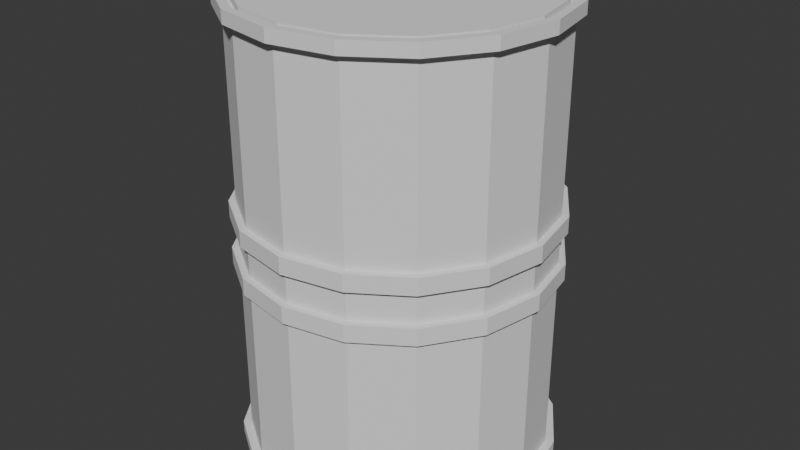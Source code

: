 # Source: Barrel.blend  (saved by Blender 4.1.24; exported with 4.5.12 LTS)
import bpy
from mathutils import Matrix  # noqa: F401  (used for matrix-valued properties, if any)

bpy.ops.wm.read_factory_settings(use_empty=True)
scene = bpy.context.scene
scene.name = 'Scene'

# ---- collections
col_collection = bpy.data.collections.new('Collection'); scene.collection.children.link(col_collection)

# ---- world
world_world = bpy.data.worlds.new('World'); scene.world = world_world
world_world.use_nodes = True; world_world.node_tree.nodes.clear()
_N = world_world.node_tree.nodes; _L = world_world.node_tree.links
n0 = _N.new('ShaderNodeOutputWorld'); n0.name = 'World Output'; n0.location = (300, 300)
n1 = _N.new('ShaderNodeBackground'); n1.name = 'Background'; n1.location = (10, 300)
n1.inputs[0].default_value = (0.05088, 0.05088, 0.05088, 1.0)
_L.new(n1.outputs[0], n0.inputs[0])
n0.is_active_output = True
world_world.color = (0.05088, 0.05088, 0.05088)
world_world.use_sun_shadow = False
world_world.sun_shadow_jitter_overblur = 0.0

# ---- meshes
me_cylinder = bpy.data.meshes.new('Cylinder')
me_cylinder.from_pydata([(0.0, 0.9616, 1.0), (0.368, 0.8884, 1.0), (0.6799, 0.6799, 1.0), (0.8884, 0.368, 1.0), (0.9616, 0.0, 1.0), (0.8884, -0.368, 1.0), (0.6799, -0.6799, 1.0), (0.368, -0.8884, 1.0), (0.0, -0.9616, 1.0), (-0.368, -0.8884, 1.0), (-0.6799, -0.6799, 1.0), (-0.8884, -0.368, 1.0), (-0.9616, 0.0, 1.0), (-0.8884, 0.368, 1.0), (-0.6799, 0.6799, 1.0), (-0.368, 0.8884, 1.0), (0.0, 1.0, 0.0), (0.3827, 0.9239, 0.0), (0.7071, 0.7071, 0.0), (0.9239, 0.3827, 0.0), (1.0, 0.0, 0.0), (0.9239, -0.3827, 0.0), (0.7071, -0.7071, 0.0), (0.3827, -0.9239, 0.0), (0.0, -1.0, 0.0), (-0.3827, -0.9239, 0.0), (-0.7071, -0.7071, 0.0), (-0.9239, -0.3827, 0.0), (-1.0, 0.0, 0.0), (-0.9239, 0.3827, 0.0), (-0.7071, 0.7071, 0.0), (-0.3827, 0.9239, 0.0), (0.0, 1.0, 0.9445), (0.3827, 0.9239, 0.9445), (0.7071, 0.7071, 0.9445), (0.9239, 0.3827, 0.9445), (1.0, 0.0, 0.9445), (0.9239, -0.3827, 0.9445), (0.7071, -0.7071, 0.9445), (0.3827, -0.9239, 0.9445), (0.0, -1.0, 0.9445), (-0.3827, -0.9239, 0.9445), (-0.7071, -0.7071, 0.9445), (-0.9239, -0.3827, 0.9445), (-1.0, 0.0, 0.9445), (-0.9239, 0.3827, 0.9445), (-0.7071, 0.7071, 0.9445), (-0.3827, 0.9239, 0.9445), (0.3827, 0.9239, 0.06816), (0.7071, 0.7071, 0.06816), (0.9239, 0.3827, 0.06816), (1.0, 0.0, 0.06816), (0.9239, -0.3827, 0.06816), (0.7071, -0.7071, 0.06816), (0.3827, -0.9239, 0.06816), (0.0, -1.0, 0.06816), (-0.3827, -0.9239, 0.06816), (-0.7071, -0.7071, 0.06816), (-0.9239, -0.3827, 0.06816), (-1.0, 0.0, 0.06816), (-0.9239, 0.3827, 0.06816), (-0.7071, 0.7071, 0.06816), (-0.3827, 0.9239, 0.06816), (0.0, 1.0, 0.06816), (0.0, 1.0, 0.1423), (0.3827, 0.9239, 0.1423), (0.7071, 0.7071, 0.1423), (0.9239, 0.3827, 0.1423), (1.0, 0.0, 0.1423), (0.9239, -0.3827, 0.1423), (0.7071, -0.7071, 0.1423), (0.3827, -0.9239, 0.1423), (0.0, -1.0, 0.1423), (-0.3827, -0.9239, 0.1423), (-0.7071, -0.7071, 0.1423), (-0.9239, -0.3827, 0.1423), (-1.0, 0.0, 0.1423), (-0.9239, 0.3827, 0.1423), (-0.7071, 0.7071, 0.1423), (-0.3827, 0.9239, 0.1423), (0.4037, 0.9747, 1.0), (0.0, 1.055, 1.0), (0.0, 1.055, 0.9445), (0.746, 0.746, 1.0), (0.9747, 0.4037, 1.0), (1.055, 0.0, 1.0), (0.9747, -0.4037, 1.0), (0.746, -0.746, 1.0), (0.4037, -0.9747, 1.0), (0.0, -1.055, 1.0), (-0.4037, -0.9747, 1.0), (-0.746, -0.746, 1.0), (-0.9747, -0.4037, 1.0), (-1.055, 0.0, 1.0), (-0.9747, 0.4037, 1.0), (-0.746, 0.746, 1.0), (-0.4037, 0.9747, 1.0), (0.4037, 0.9747, 0.9445), (0.746, 0.746, 0.9445), (0.9747, 0.4037, 0.9445), (1.055, 0.0, 0.9445), (0.9747, -0.4037, 0.9445), (0.746, -0.746, 0.9445), (0.4037, -0.9747, 0.9445), (0.0, -1.055, 0.9445), (-0.4037, -0.9747, 0.9445), (-0.746, -0.746, 0.9445), (-0.9747, -0.4037, 0.9445), (-1.055, 0.0, 0.9445), (-0.9747, 0.4037, 0.9445), (-0.746, 0.746, 0.9445), (-0.4037, 0.9747, 0.9445), (0.3827, 0.9239, 0.1423), (0.3827, 0.9239, 0.06816), (0.7071, 0.7071, 0.1423), (0.7071, 0.7071, 0.06816), (0.9239, 0.3827, 0.1423), (0.9239, 0.3827, 0.06816), (1.0, 0.0, 0.1423), (1.0, 0.0, 0.06816), (0.9239, -0.3827, 0.1423), (0.9239, -0.3827, 0.06816), (0.7071, -0.7071, 0.1423), (0.7071, -0.7071, 0.06816), (0.3827, -0.9239, 0.1423), (0.3827, -0.9239, 0.06816), (0.0, -1.0, 0.1423), (0.0, -1.0, 0.06816), (-0.3827, -0.9239, 0.1423), (-0.3827, -0.9239, 0.06816), (-0.7071, -0.7071, 0.1423), (-0.7071, -0.7071, 0.06816), (-0.9239, -0.3827, 0.1423), (-0.9239, -0.3827, 0.06816), (-1.0, 0.0, 0.1423), (-1.0, 0.0, 0.06816), (-0.9239, 0.3827, 0.1423), (-0.9239, 0.3827, 0.06816), (-0.7071, 0.7071, 0.1423), (-0.7071, 0.7071, 0.06816), (-0.3827, 0.9239, 0.1423), (-0.3827, 0.9239, 0.06816), (0.0, 1.0, 0.06816), (0.0, 1.0, 0.1423), (0.3992, 0.9638, 0.1423), (0.3992, 0.9638, 0.06816), (0.7377, 0.7377, 0.1423), (0.7377, 0.7377, 0.06816), (0.9638, 0.3992, 0.1423), (0.9638, 0.3992, 0.06816), (1.043, 0.0, 0.1423), (1.043, 0.0, 0.06816), (0.9638, -0.3992, 0.1423), (0.9638, -0.3992, 0.06816), (0.7377, -0.7377, 0.1423), (0.7377, -0.7377, 0.06816), (0.3992, -0.9638, 0.1423), (0.3992, -0.9638, 0.06816), (0.0, -1.043, 0.1423), (0.0, -1.043, 0.06816), (-0.3992, -0.9638, 0.1423), (-0.3992, -0.9638, 0.06816), (-0.7377, -0.7377, 0.1423), (-0.7377, -0.7377, 0.06816), (-0.9638, -0.3992, 0.1423), (-0.9638, -0.3992, 0.06816), (-1.043, 0.0, 0.1423), (-1.043, 0.0, 0.06816), (-0.9638, 0.3992, 0.1423), (-0.9638, 0.3992, 0.06816), (-0.7377, 0.7377, 0.1423), (-0.7377, 0.7377, 0.06816), (-0.3992, 0.9638, 0.1423), (-0.3992, 0.9638, 0.06816), (0.0, 1.043, 0.06816), (0.0, 1.043, 0.1423), (0.3827, 0.9239, 1.0), (0.0, 1.0, 1.0), (0.7071, 0.7071, 1.0), (0.9239, 0.3827, 1.0), (1.0, 0.0, 1.0), (0.9239, -0.3827, 1.0), (0.7071, -0.7071, 1.0), (0.3827, -0.9239, 1.0), (0.0, -1.0, 1.0), (-0.3827, -0.9239, 1.0), (-0.7071, -0.7071, 1.0), (-0.9239, -0.3827, 1.0), (-1.0, 0.0, 1.0), (-0.9239, 0.3827, 1.0), (-0.7071, 0.7071, 1.0), (-0.3827, 0.9239, 1.0), (0.3827, 0.9239, 0.9686), (0.0, 1.0, 0.9686), (0.7071, 0.7071, 0.9686), (0.9239, 0.3827, 0.9686), (1.0, 0.0, 0.9686), (0.9239, -0.3827, 0.9686), (0.7071, -0.7071, 0.9686), (0.3827, -0.9239, 0.9686), (0.0, -1.0, 0.9686), (-0.3827, -0.9239, 0.9686), (-0.7071, -0.7071, 0.9686), (-0.9239, -0.3827, 0.9686), (-1.0, 0.0, 0.9686), (-0.9239, 0.3827, 0.9686), (-0.7071, 0.7071, 0.9686), (-0.3827, 0.9239, 0.9686), (0.368, 0.8884, 0.9686), (0.0, 0.9616, 0.9686), (0.6799, 0.6799, 0.9686), (0.8884, 0.368, 0.9686), (0.9616, 0.0, 0.9686), (0.8884, -0.368, 0.9686), (0.6799, -0.6799, 0.9686), (0.368, -0.8884, 0.9686), (0.0, -0.9616, 0.9686), (-0.368, -0.8884, 0.9686), (-0.6799, -0.6799, 0.9686), (-0.8884, -0.368, 0.9686), (-0.9616, 0.0, 0.9686), (-0.8884, 0.368, 0.9686), (-0.6799, 0.6799, 0.9686), (-0.368, 0.8884, 0.9686)], [], [(44, 43, 107, 108), (189, 190, 95, 94), (177, 176, 80, 81), (45, 44, 108, 109), (188, 189, 94, 93), (46, 45, 109, 110), (187, 188, 93, 92), (33, 32, 82, 97), (47, 46, 110, 111), (186, 187, 92, 91), (34, 33, 97, 98), (32, 47, 111, 82), (185, 186, 91, 90), (35, 34, 98, 99), (1, 0, 15, 14, 13, 12, 11, 10, 9, 8, 7, 6, 5, 4, 3, 2), (184, 185, 90, 89), (36, 35, 99, 100), (79, 47, 32, 64), (78, 46, 47, 79), (77, 45, 46, 78), (76, 44, 45, 77), (75, 43, 44, 76), (74, 42, 43, 75), (73, 41, 42, 74), (72, 40, 41, 73), (71, 39, 40, 72), (70, 38, 39, 71), (69, 37, 38, 70), (68, 36, 37, 69), (67, 35, 36, 68), (66, 34, 35, 67), (65, 33, 34, 66), (64, 32, 33, 65), (16, 63, 48, 17), (17, 48, 49, 18), (18, 49, 50, 19), (19, 50, 51, 20), (20, 51, 52, 21), (21, 52, 53, 22), (22, 53, 54, 23), (23, 54, 55, 24), (24, 55, 56, 25), (25, 56, 57, 26), (26, 57, 58, 27), (27, 58, 59, 28), (28, 59, 60, 29), (29, 60, 61, 30), (30, 61, 62, 31), (31, 62, 63, 16), (48, 63, 142, 113), (72, 73, 128, 126), (61, 60, 137, 139), (71, 72, 126, 124), (60, 59, 135, 137), (70, 71, 124, 122), (59, 58, 133, 135), (69, 70, 122, 120), (58, 57, 131, 133), (68, 69, 120, 118), (57, 56, 129, 131), (67, 68, 118, 116), (56, 55, 127, 129), (66, 67, 116, 114), (55, 54, 125, 127), (79, 64, 143, 140), (82, 81, 80, 97), (97, 80, 83, 98), (98, 83, 84, 99), (99, 84, 85, 100), (100, 85, 86, 101), (101, 86, 87, 102), (102, 87, 88, 103), (103, 88, 89, 104), (104, 89, 90, 105), (105, 90, 91, 106), (106, 91, 92, 107), (107, 92, 93, 108), (108, 93, 94, 109), (109, 94, 95, 110), (110, 95, 96, 111), (111, 96, 81, 82), (190, 191, 96, 95), (43, 42, 106, 107), (176, 178, 83, 80), (191, 177, 81, 96), (42, 41, 105, 106), (178, 179, 84, 83), (41, 40, 104, 105), (179, 180, 85, 84), (40, 39, 103, 104), (180, 181, 86, 85), (39, 38, 102, 103), (181, 182, 87, 86), (38, 37, 101, 102), (182, 183, 88, 87), (37, 36, 100, 101), (183, 184, 89, 88), (114, 116, 148, 146), (140, 143, 175, 172), (123, 121, 153, 155), (112, 114, 146, 144), (138, 140, 172, 170), (121, 119, 151, 153), (143, 112, 144, 175), (136, 138, 170, 168), (119, 117, 149, 151), (134, 136, 168, 166), (117, 115, 147, 149), (142, 141, 173, 174), (132, 134, 166, 164), (115, 113, 145, 147), (141, 139, 171, 173), (130, 132, 164, 162), (62, 61, 139, 141), (73, 74, 130, 128), (49, 48, 113, 115), (63, 62, 141, 142), (74, 75, 132, 130), (50, 49, 115, 117), (75, 76, 134, 132), (51, 50, 117, 119), (76, 77, 136, 134), (52, 51, 119, 121), (77, 78, 138, 136), (53, 52, 121, 123), (64, 65, 112, 143), (78, 79, 140, 138), (54, 53, 123, 125), (65, 66, 114, 112), (174, 175, 144, 145), (145, 144, 146, 147), (147, 146, 148, 149), (149, 148, 150, 151), (151, 150, 152, 153), (153, 152, 154, 155), (155, 154, 156, 157), (157, 156, 158, 159), (159, 158, 160, 161), (161, 160, 162, 163), (163, 162, 164, 165), (165, 164, 166, 167), (167, 166, 168, 169), (169, 168, 170, 171), (171, 170, 172, 173), (173, 172, 175, 174), (125, 123, 155, 157), (116, 118, 150, 148), (127, 125, 157, 159), (118, 120, 152, 150), (129, 127, 159, 161), (120, 122, 154, 152), (131, 129, 161, 163), (122, 124, 156, 154), (133, 131, 163, 165), (124, 126, 158, 156), (135, 133, 165, 167), (126, 128, 160, 158), (137, 135, 167, 169), (128, 130, 162, 160), (139, 137, 169, 171), (113, 142, 174, 145), (1, 2, 210, 208), (178, 176, 192, 194), (191, 190, 206, 207), (14, 15, 223, 222), (0, 1, 208, 209), (190, 189, 205, 206), (13, 14, 222, 221), (176, 177, 193, 192), (189, 188, 204, 205), (12, 13, 221, 220), (188, 187, 203, 204), (11, 12, 220, 219), (187, 186, 202, 203), (10, 11, 219, 218), (9, 10, 218, 217), (186, 185, 201, 202), (209, 208, 192, 193), (208, 210, 194, 192), (210, 211, 195, 194), (211, 212, 196, 195), (212, 213, 197, 196), (213, 214, 198, 197), (214, 215, 199, 198), (215, 216, 200, 199), (216, 217, 201, 200), (217, 218, 202, 201), (218, 219, 203, 202), (219, 220, 204, 203), (220, 221, 205, 204), (221, 222, 206, 205), (222, 223, 207, 206), (223, 209, 193, 207), (15, 0, 209, 223), (177, 191, 207, 193), (2, 3, 211, 210), (179, 178, 194, 195), (3, 4, 212, 211), (180, 179, 195, 196), (4, 5, 213, 212), (181, 180, 196, 197), (5, 6, 214, 213), (182, 181, 197, 198), (6, 7, 215, 214), (183, 182, 198, 199), (7, 8, 216, 215), (184, 183, 199, 200), (185, 184, 200, 201), (8, 9, 217, 216)])
_uv = me_cylinder.uv_layers.new(name='UVMap')
_uv.uv.foreach_set('vector', [0.6225, 0.3183, 0.5696, 0.3183, 0.5681, 0.311, 0.6239, 0.311, 0.05606, 0.6815, 0.09347, 0.719, 0.08932, 0.7252, 0.04985, 0.6857, 0.1953, 0.7392, 0.2442, 0.719, 0.2483, 0.7252, 0.1967, 0.7465, 0.6714, 0.3385, 0.6225, 0.3183, 0.6239, 0.311, 0.6755, 0.3323, 0.03581, 0.6327, 0.05606, 0.6815, 0.04985, 0.6857, 0.02849, 0.6341, 0.7088, 0.3759, 0.6714, 0.3385, 0.6755, 0.3323, 0.715, 0.3718, 0.03581, 0.5798, 0.03581, 0.6327, 0.02849, 0.6341, 0.02849, 0.5783, 0.7088, 0.5266, 0.729, 0.4777, 0.7363, 0.4792, 0.715, 0.5308, 0.729, 0.4248, 0.7088, 0.3759, 0.715, 0.3718, 0.7363, 0.4234, 0.05606, 0.5309, 0.03581, 0.5798, 0.02849, 0.5783, 0.04985, 0.5267, 0.6714, 0.564, 0.7088, 0.5266, 0.715, 0.5308, 0.6755, 0.5702, 0.729, 0.4777, 0.729, 0.4248, 0.7363, 0.4234, 0.7363, 0.4792, 0.09347, 0.4935, 0.05606, 0.5309, 0.04985, 0.5267, 0.08932, 0.4872, 0.6225, 0.5843, 0.6714, 0.564, 0.6755, 0.5702, 0.6239, 0.5916, 0.9372, 0.5473, 0.8902, 0.5667, 0.8393, 0.5667, 0.7923, 0.5473, 0.7563, 0.5113, 0.7369, 0.4643, 0.7369, 0.4134, 0.7563, 0.3664, 0.7923, 0.3304, 0.8393, 0.311, 0.8902, 0.311, 0.9372, 0.3304, 0.9732, 0.3664, 0.9926, 0.4134, 0.9926, 0.4643, 0.9732, 0.5113, 0.1424, 0.4732, 0.09347, 0.4935, 0.08932, 0.4872, 0.1409, 0.4659, 0.5696, 0.5843, 0.6225, 0.5843, 0.6239, 0.5916, 0.5681, 0.5916, 0.3298, 0.2282, 0.4552, 0.2364, 0.4407, 0.3183, 0.3233, 0.2717, 0.3268, 0.1861, 0.4437, 0.1543, 0.4552, 0.2364, 0.3298, 0.2282, 0.3088, 0.1514, 0.4051, 0.08095, 0.4437, 0.1543, 0.3268, 0.1861, 0.278, 0.1288, 0.3421, 0.02697, 0.4051, 0.08095, 0.3088, 0.1514, 0.2381, 0.123, 0.2637, 0.0002663, 0.3421, 0.02697, 0.278, 0.1288, 0.1933, 0.1327, 0.1816, 0.0002663, 0.2637, 0.0002663, 0.2381, 0.123, 0.1509, 0.162, 0.1025, 0.02008, 0.1816, 0.0002663, 0.1933, 0.1327, 0.1371, 0.2118, 0.02849, 0.216, 0.0307, 0.1575, 0.1509, 0.162, 0.1403, 0.2574, 0.03519, 0.285, 0.02849, 0.216, 0.1371, 0.2118, 0.1564, 0.2976, 0.06091, 0.3538, 0.03519, 0.285, 0.1403, 0.2574, 0.183, 0.3285, 0.1089, 0.4134, 0.06091, 0.3538, 0.1564, 0.2976, 0.2165, 0.3467, 0.1767, 0.4535, 0.1089, 0.4134, 0.183, 0.3285, 0.2519, 0.351, 0.2564, 0.4654, 0.1767, 0.4535, 0.2165, 0.3467, 0.2848, 0.3382, 0.3356, 0.4438, 0.2564, 0.4654, 0.2519, 0.351, 0.3097, 0.3107, 0.4003, 0.3914, 0.3356, 0.4438, 0.2848, 0.3382, 0.3233, 0.2717, 0.4407, 0.3183, 0.4003, 0.3914, 0.3097, 0.3107, 0.4557, 0.1311, 0.4665, 0.1332, 0.4671, 0.189, 0.4562, 0.1906, 0.4562, 0.1906, 0.4671, 0.189, 0.4868, 0.2403, 0.4773, 0.2456, 0.4773, 0.2456, 0.4868, 0.2403, 0.5232, 0.2795, 0.5167, 0.2878, 0.5167, 0.2878, 0.5232, 0.2795, 0.5704, 0.3005, 0.5679, 0.3104, 0.5679, 0.3104, 0.5704, 0.3005, 0.6201, 0.3005, 0.6221, 0.3104, 0.6221, 0.3104, 0.6201, 0.3005, 0.6636, 0.277, 0.6701, 0.2849, 0.6701, 0.2849, 0.6636, 0.277, 0.6925, 0.2346, 0.7023, 0.2391, 0.7023, 0.2391, 0.6925, 0.2346, 0.7032, 0.1796, 0.7144, 0.1811, 0.7144, 0.1811, 0.7032, 0.1796, 0.7036, 0.1196, 0.7161, 0.1197, 0.7132, 0.1164, 0.7036, 0.1196, 0.6866, 0.06586, 0.695, 0.06163, 0.695, 0.06163, 0.6866, 0.06586, 0.656, 0.02893, 0.6622, 0.02141, 0.6622, 0.02141, 0.656, 0.02893, 0.612, 0.00997, 0.614, 0.0002663, 0.614, 0.0002663, 0.612, 0.00997, 0.5631, 0.01429, 0.5606, 0.004434, 0.5606, 0.004434, 0.5631, 0.01429, 0.5177, 0.03888, 0.5113, 0.03047, 0.5113, 0.03047, 0.5177, 0.03888, 0.4838, 0.08059, 0.4744, 0.07501, 0.4744, 0.07501, 0.4838, 0.08059, 0.4665, 0.1332, 0.4557, 0.1311, 0.4671, 0.189, 0.4665, 0.1332, 0.4666, 0.1332, 0.4671, 0.189, 0.1371, 0.2118, 0.1509, 0.162, 0.151, 0.1621, 0.1371, 0.2118, 0.5177, 0.03888, 0.5631, 0.01429, 0.5631, 0.01435, 0.5177, 0.03893, 0.1403, 0.2574, 0.1371, 0.2118, 0.1371, 0.2118, 0.1404, 0.2574, 0.5631, 0.01429, 0.612, 0.00997, 0.612, 0.01003, 0.5631, 0.01435, 0.1564, 0.2976, 0.1403, 0.2574, 0.1404, 0.2574, 0.1565, 0.2976, 0.612, 0.00997, 0.656, 0.02893, 0.656, 0.02898, 0.612, 0.01003, 0.183, 0.3285, 0.1564, 0.2976, 0.1565, 0.2976, 0.183, 0.3284, 0.656, 0.02893, 0.6866, 0.06586, 0.6866, 0.06589, 0.656, 0.02898, 0.2165, 0.3467, 0.183, 0.3285, 0.183, 0.3284, 0.2165, 0.3467, 0.6866, 0.06586, 0.7036, 0.1196, 0.7035, 0.1196, 0.6866, 0.06589, 0.2519, 0.351, 0.2165, 0.3467, 0.2165, 0.3467, 0.2519, 0.351, 0.7036, 0.1196, 0.7032, 0.1796, 0.7032, 0.1796, 0.7035, 0.1196, 0.2848, 0.3382, 0.2519, 0.351, 0.2519, 0.351, 0.2847, 0.3382, 0.7032, 0.1796, 0.6925, 0.2346, 0.6925, 0.2345, 0.7032, 0.1796, 0.3298, 0.2282, 0.3233, 0.2717, 0.3233, 0.2717, 0.3298, 0.2282, 0.007795, 0.5027, 0.0002663, 0.5027, 0.0002663, 0.4469, 0.007795, 0.4469, 0.007795, 0.4469, 0.0002663, 0.4469, 0.0002663, 0.391, 0.007795, 0.391, 0.007795, 0.391, 0.0002663, 0.391, 0.0002663, 0.3352, 0.007795, 0.3352, 0.007795, 0.3352, 0.0002663, 0.3352, 0.0002663, 0.2794, 0.007795, 0.2794, 0.007795, 0.2794, 0.0002663, 0.2794, 0.0002663, 0.2236, 0.007795, 0.2236, 0.007795, 0.2236, 0.0002663, 0.2236, 0.0002663, 0.1677, 0.007795, 0.1677, 0.007795, 0.1677, 0.0002663, 0.1677, 0.0002663, 0.1119, 0.007795, 0.1119, 0.007795, 0.1119, 0.0002663, 0.1119, 0.0002663, 0.05609, 0.007795, 0.05609, 0.007795, 0.05609, 0.0002663, 0.05609, 0.0002663, 0.0002663, 0.007795, 0.0002663, 0.007795, 0.8935, 0.0002663, 0.8935, 0.0002663, 0.8376, 0.007795, 0.8376, 0.007795, 0.8376, 0.0002663, 0.8376, 0.0002663, 0.7818, 0.007795, 0.7818, 0.007795, 0.7818, 0.0002663, 0.7818, 0.0002663, 0.726, 0.007795, 0.726, 0.007795, 0.726, 0.0002663, 0.726, 0.0002663, 0.6702, 0.007795, 0.6702, 0.007795, 0.6702, 0.0002663, 0.6702, 0.0002663, 0.6143, 0.007795, 0.6143, 0.007795, 0.6143, 0.0002663, 0.6143, 0.0002663, 0.5585, 0.007795, 0.5585, 0.007795, 0.5585, 0.0002663, 0.5585, 0.0002663, 0.5027, 0.007795, 0.5027, 0.09347, 0.719, 0.1424, 0.7392, 0.1409, 0.7465, 0.08932, 0.7252, 0.5696, 0.3183, 0.5207, 0.3385, 0.5165, 0.3323, 0.5681, 0.311, 0.2442, 0.719, 0.2816, 0.6815, 0.2878, 0.6857, 0.2483, 0.7252, 0.1424, 0.7392, 0.1953, 0.7392, 0.1967, 0.7465, 0.1409, 0.7465, 0.5207, 0.3385, 0.4833, 0.3759, 0.477, 0.3718, 0.5165, 0.3323, 0.2816, 0.6815, 0.3018, 0.6327, 0.3091, 0.6341, 0.2878, 0.6857, 0.4833, 0.3759, 0.463, 0.4248, 0.4557, 0.4234, 0.4771, 0.3718, 0.3018, 0.6327, 0.3018, 0.5798, 0.3091, 0.5783, 0.3091, 0.6341, 0.463, 0.4248, 0.463, 0.4777, 0.4557, 0.4792, 0.4557, 0.4234, 0.3018, 0.5798, 0.2816, 0.5309, 0.2878, 0.5267, 0.3091, 0.5783, 0.463, 0.4777, 0.4833, 0.5266, 0.477, 0.5308, 0.4557, 0.4792, 0.2816, 0.5309, 0.2442, 0.4935, 0.2483, 0.4872, 0.2878, 0.5267, 0.4833, 0.5266, 0.5207, 0.564, 0.5165, 0.5702, 0.477, 0.5308, 0.2442, 0.4935, 0.1953, 0.4732, 0.1967, 0.4659, 0.2483, 0.4872, 0.5207, 0.564, 0.5696, 0.5843, 0.5681, 0.5916, 0.5165, 0.5702, 0.1953, 0.4732, 0.1424, 0.4732, 0.1409, 0.4659, 0.1967, 0.4659, 0.7274, 0.7044, 0.7072, 0.6556, 0.7121, 0.6523, 0.7332, 0.7033, 0.6698, 0.8437, 0.7072, 0.8062, 0.7121, 0.8095, 0.673, 0.8485, 0.9307, 0.2518, 0.9682, 0.2144, 0.973, 0.2176, 0.934, 0.2567, 0.7274, 0.7574, 0.7274, 0.7044, 0.7332, 0.7033, 0.7332, 0.7585, 0.6209, 0.8639, 0.6698, 0.8437, 0.673, 0.8485, 0.622, 0.8697, 0.9682, 0.2144, 0.9884, 0.1655, 0.9942, 0.1666, 0.973, 0.2176, 0.7072, 0.8062, 0.7274, 0.7574, 0.7332, 0.7585, 0.7121, 0.8095, 0.568, 0.8639, 0.6209, 0.8639, 0.622, 0.8697, 0.5668, 0.8697, 0.9884, 0.1655, 0.9884, 0.1126, 0.9942, 0.1114, 0.9942, 0.1666, 0.5191, 0.8437, 0.568, 0.8639, 0.5668, 0.8697, 0.5158, 0.8485, 0.9884, 0.1126, 0.9682, 0.06368, 0.973, 0.06042, 0.9942, 0.1114, 0.8819, 0.006018, 0.829, 0.006018, 0.8278, 0.0002663, 0.883, 0.0002662, 0.4817, 0.8062, 0.5191, 0.8437, 0.5158, 0.8485, 0.4768, 0.8095, 0.9682, 0.06368, 0.9307, 0.02627, 0.934, 0.02139, 0.973, 0.06042, 0.829, 0.006018, 0.7801, 0.02627, 0.7768, 0.02139, 0.8278, 0.0002663, 0.4614, 0.7574, 0.4817, 0.8062, 0.4768, 0.8095, 0.4557, 0.7585, 0.4838, 0.08059, 0.5177, 0.03888, 0.5177, 0.03893, 0.4839, 0.08062, 0.1509, 0.162, 0.1933, 0.1327, 0.1933, 0.1328, 0.151, 0.1621, 0.4868, 0.2403, 0.4671, 0.189, 0.4671, 0.189, 0.4868, 0.2402, 0.4665, 0.1332, 0.4838, 0.08059, 0.4839, 0.08062, 0.4666, 0.1332, 0.1933, 0.1327, 0.2381, 0.123, 0.2381, 0.1231, 0.1933, 0.1328, 0.5232, 0.2795, 0.4868, 0.2403, 0.4868, 0.2402, 0.5232, 0.2794, 0.2381, 0.123, 0.278, 0.1288, 0.278, 0.1288, 0.2381, 0.1231, 0.5704, 0.3005, 0.5232, 0.2795, 0.5232, 0.2794, 0.5705, 0.3004, 0.278, 0.1288, 0.3088, 0.1514, 0.3088, 0.1514, 0.278, 0.1288, 0.6201, 0.3005, 0.5704, 0.3005, 0.5705, 0.3004, 0.6201, 0.3004, 0.3088, 0.1514, 0.3268, 0.1861, 0.3267, 0.1862, 0.3088, 0.1514, 0.6636, 0.277, 0.6201, 0.3005, 0.6201, 0.3004, 0.6635, 0.2769, 0.3233, 0.2717, 0.3097, 0.3107, 0.3097, 0.3107, 0.3233, 0.2717, 0.3268, 0.1861, 0.3298, 0.2282, 0.3298, 0.2282, 0.3267, 0.1862, 0.6925, 0.2346, 0.6636, 0.277, 0.6635, 0.2769, 0.6925, 0.2345, 0.3097, 0.3107, 0.2848, 0.3382, 0.2847, 0.3382, 0.3097, 0.3107, 0.008328, 0.3867, 0.01838, 0.3867, 0.01838, 0.4419, 0.008328, 0.4419, 0.008328, 0.4419, 0.01838, 0.4419, 0.01838, 0.4971, 0.008328, 0.4971, 0.008328, 0.4971, 0.01838, 0.4971, 0.01838, 0.5523, 0.008328, 0.5523, 0.008328, 0.5523, 0.01838, 0.5523, 0.01838, 0.6075, 0.008328, 0.6075, 0.008328, 0.6075, 0.01838, 0.6075, 0.01838, 0.6627, 0.008328, 0.6627, 0.008328, 0.6627, 0.01838, 0.6627, 0.01838, 0.7179, 0.008328, 0.7179, 0.008328, 0.7179, 0.01838, 0.7179, 0.01838, 0.7731, 0.008328, 0.7731, 0.008328, 0.7731, 0.01838, 0.7731, 0.01838, 0.8283, 0.008328, 0.8283, 0.008328, 0.8283, 0.01838, 0.8283, 0.01838, 0.8835, 0.008328, 0.8835, 0.008328, 0.0002663, 0.01838, 0.0002663, 0.01838, 0.05547, 0.008328, 0.05547, 0.008328, 0.05547, 0.01838, 0.05547, 0.01838, 0.1107, 0.008328, 0.1107, 0.008328, 0.1107, 0.01838, 0.1107, 0.01838, 0.1659, 0.008328, 0.1659, 0.008328, 0.1659, 0.01838, 0.1659, 0.01838, 0.2211, 0.008328, 0.2211, 0.008328, 0.2211, 0.01838, 0.2211, 0.01838, 0.2763, 0.008328, 0.2763, 0.008328, 0.2763, 0.01838, 0.2763, 0.01838, 0.3315, 0.008328, 0.3315, 0.008328, 0.3315, 0.01838, 0.3315, 0.01838, 0.3867, 0.008328, 0.3867, 0.8819, 0.272, 0.9307, 0.2518, 0.934, 0.2567, 0.883, 0.2778, 0.7072, 0.6556, 0.6698, 0.6181, 0.673, 0.6133, 0.7121, 0.6523, 0.829, 0.272, 0.8819, 0.272, 0.883, 0.2778, 0.8278, 0.2778, 0.6698, 0.6181, 0.6209, 0.5979, 0.622, 0.5921, 0.673, 0.6133, 0.7801, 0.2518, 0.829, 0.272, 0.8278, 0.2778, 0.7768, 0.2567, 0.6209, 0.5979, 0.568, 0.5979, 0.5668, 0.5921, 0.622, 0.5921, 0.7427, 0.2144, 0.7801, 0.2518, 0.7768, 0.2567, 0.7378, 0.2176, 0.568, 0.5979, 0.5191, 0.6181, 0.5158, 0.6133, 0.5668, 0.5921, 0.7224, 0.1655, 0.7427, 0.2144, 0.7378, 0.2176, 0.7167, 0.1666, 0.5191, 0.6181, 0.4817, 0.6556, 0.4768, 0.6523, 0.5158, 0.6133, 0.7224, 0.1126, 0.7224, 0.1655, 0.7167, 0.1666, 0.7167, 0.1114, 0.4817, 0.6556, 0.4614, 0.7044, 0.4557, 0.7033, 0.4768, 0.6523, 0.7427, 0.06368, 0.7224, 0.1126, 0.7167, 0.1114, 0.7378, 0.06042, 0.4614, 0.7044, 0.4614, 0.7574, 0.4557, 0.7585, 0.4557, 0.7033, 0.7801, 0.02627, 0.7427, 0.06368, 0.7378, 0.06042, 0.7768, 0.02139, 0.9307, 0.02627, 0.8819, 0.006018, 0.883, 0.0002662, 0.934, 0.02139, 0.0237, 0.3564, 0.0237, 0.3055, 0.02796, 0.3055, 0.02796, 0.3564, 0.02317, 0.3706, 0.02317, 0.4236, 0.01891, 0.4236, 0.01891, 0.3706, 0.02317, 0.5294, 0.02317, 0.5823, 0.01891, 0.5823, 0.01891, 0.5294, 0.0237, 0.509, 0.0237, 0.4582, 0.02796, 0.4582, 0.02796, 0.509, 0.0237, 0.4073, 0.0237, 0.3564, 0.02796, 0.3564, 0.02796, 0.4073, 0.02317, 0.5823, 0.02317, 0.6352, 0.01891, 0.6352, 0.01891, 0.5823, 0.0237, 0.5599, 0.0237, 0.509, 0.02796, 0.509, 0.02796, 0.5599, 0.02317, 0.4236, 0.02317, 0.4765, 0.01891, 0.4765, 0.01891, 0.4236, 0.02317, 0.6352, 0.02317, 0.6881, 0.01891, 0.6881, 0.01891, 0.6352, 0.0237, 0.6108, 0.0237, 0.5599, 0.02796, 0.5599, 0.02796, 0.6108, 0.02317, 0.6881, 0.02317, 0.741, 0.01891, 0.741, 0.01891, 0.6881, 0.0237, 0.6617, 0.0237, 0.6108, 0.02796, 0.6108, 0.02796, 0.6617, 0.02317, 0.741, 0.02317, 0.7939, 0.01891, 0.7939, 0.01891, 0.741, 0.0237, 0.7125, 0.0237, 0.6617, 0.02796, 0.6617, 0.02796, 0.7125, 0.0237, 0.7634, 0.0237, 0.7125, 0.02796, 0.7125, 0.02796, 0.7634, 0.02317, 0.7939, 0.02317, 0.8469, 0.01891, 0.8469, 0.01891, 0.7939, 0.7943, 0.8336, 0.8413, 0.853, 0.8403, 0.8581, 0.7914, 0.8379, 0.8413, 0.853, 0.8922, 0.853, 0.8932, 0.8581, 0.8403, 0.8581, 0.8922, 0.853, 0.9392, 0.8336, 0.9421, 0.8379, 0.8932, 0.8581, 0.9392, 0.8336, 0.9752, 0.7976, 0.9795, 0.8005, 0.9421, 0.8379, 0.9752, 0.7976, 0.9946, 0.7506, 0.9997, 0.7516, 0.9795, 0.8005, 0.9946, 0.7506, 0.9946, 0.6997, 0.9997, 0.6987, 0.9997, 0.7516, 0.9946, 0.6997, 0.9752, 0.6527, 0.9795, 0.6498, 0.9997, 0.6987, 0.9752, 0.6527, 0.9392, 0.6167, 0.9421, 0.6124, 0.9795, 0.6498, 0.9392, 0.6167, 0.8922, 0.5973, 0.8932, 0.5921, 0.9421, 0.6124, 0.8922, 0.5973, 0.8413, 0.5973, 0.8403, 0.5921, 0.8932, 0.5921, 0.8413, 0.5973, 0.7943, 0.6167, 0.7914, 0.6124, 0.8403, 0.5921, 0.7943, 0.6167, 0.7583, 0.6527, 0.754, 0.6498, 0.7914, 0.6124, 0.7583, 0.6527, 0.7388, 0.6997, 0.7337, 0.6987, 0.754, 0.6498, 0.7388, 0.6997, 0.7388, 0.7506, 0.7337, 0.7516, 0.7337, 0.6987, 0.7388, 0.7506, 0.7583, 0.7976, 0.754, 0.8005, 0.7337, 0.7516, 0.7583, 0.7976, 0.7943, 0.8336, 0.7914, 0.8379, 0.754, 0.8005, 0.0237, 0.4582, 0.0237, 0.4073, 0.02796, 0.4073, 0.02796, 0.4582, 0.02317, 0.4765, 0.02317, 0.5294, 0.01891, 0.5294, 0.01891, 0.4765, 0.0237, 0.3055, 0.0237, 0.2547, 0.02796, 0.2547, 0.02796, 0.3055, 0.02317, 0.3177, 0.02317, 0.3706, 0.01891, 0.3706, 0.01891, 0.3177, 0.0237, 0.2547, 0.0237, 0.2038, 0.02796, 0.2038, 0.02796, 0.2547, 0.02317, 0.2648, 0.02317, 0.3177, 0.01891, 0.3177, 0.01891, 0.2648, 0.0237, 0.2038, 0.0237, 0.1529, 0.02796, 0.1529, 0.02796, 0.2038, 0.02317, 0.2119, 0.02317, 0.2648, 0.01891, 0.2648, 0.01891, 0.2119, 0.0237, 0.1529, 0.0237, 0.102, 0.02796, 0.102, 0.02796, 0.1529, 0.02317, 0.159, 0.02317, 0.2119, 0.01891, 0.2119, 0.01891, 0.159, 0.0237, 0.102, 0.0237, 0.05114, 0.02796, 0.05114, 0.02796, 0.102, 0.02317, 0.1061, 0.02317, 0.159, 0.01891, 0.159, 0.01891, 0.1061, 0.0237, 0.05114, 0.0237, 0.0002663, 0.02796, 0.0002664, 0.02796, 0.05114, 0.02317, 0.05318, 0.02317, 0.1061, 0.01891, 0.1061, 0.01891, 0.05318, 0.02317, 0.0002663, 0.02317, 0.05318, 0.01891, 0.05318, 0.01891, 0.0002663, 0.0237, 0.8143, 0.0237, 0.7634, 0.02796, 0.7634, 0.02796, 0.8143])
me_cylinder.update()

# ---- objects
ob_cylinder = bpy.data.objects.new('Cylinder', me_cylinder)

# ---- transforms, parenting, visibility, modifiers, constraints
ob_cylinder.location = (0.0, 0.0, 1.554)
ob_cylinder.scale = (0.7401, 0.7401, 1.122)
_m = ob_cylinder.modifiers.new('Mirror', 'MIRROR')
_m.use_axis = (False, False, True)
_m.use_clip = True

# ---- collection membership
col_collection.objects.link(ob_cylinder)

# ---- scene / render settings (as saved in the file)
scene.frame_start = 1; scene.frame_end = 250; scene.frame_set(1)
scene.render.engine = 'BLENDER_EEVEE_NEXT'
scene.cycles.sampling_pattern = 'TABULATED_SOBOL'
scene.eevee.ray_tracing_options.trace_max_roughness = 0.0
bpy.context.view_layer.update()

# ---- added for rendering (the .blend has no active camera and no usable light): camera, sun
cam_auto = bpy.data.cameras.new('AutoCamera')
cam_auto.lens = 50.0
cam_auto.sensor_width = 36.0
cam_auto.clip_end = 1000.0
ob_auto_camera = bpy.data.objects.new('AutoCamera', cam_auto)
scene.collection.objects.link(ob_auto_camera)
ob_auto_camera.location = (2.91359, -3.49631, 3.88537)
ob_auto_camera.rotation_euler = (1.09748, -7.21219e-08, 0.694738)
scene.camera = ob_auto_camera
light_auto_sun = bpy.data.lights.new('AutoSun', 'SUN')
light_auto_sun.energy = 3.0
light_auto_sun.angle = 0.0523599
ob_auto_sun = bpy.data.objects.new('AutoSun', light_auto_sun)
scene.collection.objects.link(ob_auto_sun)
ob_auto_sun.rotation_euler = (0.872665, 0.174533, 0.523599)
bpy.context.view_layer.update()
